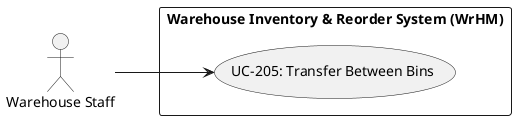

The diagram above was rendered by PlantUML. Its source (embedded in the PNG):
@startuml
left to right direction
actor "Warehouse Staff" as Warehouse_Staff
rectangle "Warehouse Inventory & Reorder System (WrHM)" {
  usecase "UC-205: Transfer Between Bins" as UC_205
}
Warehouse_Staff --> UC_205
@enduml